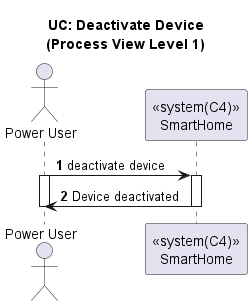

The diagram above was rendered by PlantUML. Its source (embedded in the PNG):
@startuml

autonumber
title UC: Deactivate Device\n(Process View Level 1)

actor "Power User" as PU
participant "<<system(C4)>>\nSmartHome" as SH

PU -> SH: deactivate device
activate PU
activate SH
SH -> PU: Device deactivated
deactivate SH
deactivate PU

@enduml